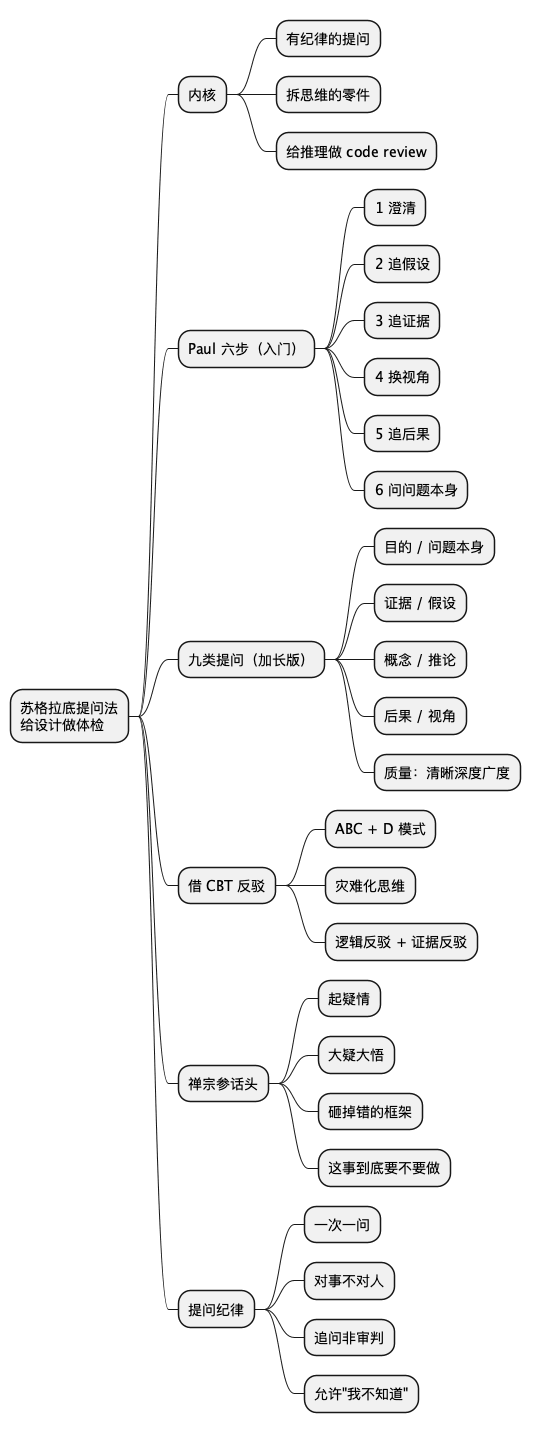

The diagram above was rendered by PlantUML. Its source (embedded in the PNG):
@startmindmap
* 苏格拉底提问法\n给设计做体检
** 内核
*** 有纪律的提问
*** 拆思维的零件
*** 给推理做 code review
** Paul 六步（入门）
*** 1 澄清
*** 2 追假设
*** 3 追证据
*** 4 换视角
*** 5 追后果
*** 6 问问题本身
** 九类提问（加长版）
*** 目的 / 问题本身
*** 证据 / 假设
*** 概念 / 推论
*** 后果 / 视角
*** 质量：清晰深度广度
** 借 CBT 反驳
*** ABC + D 模式
*** 灾难化思维
*** 逻辑反驳 + 证据反驳
** 禅宗参话头
*** 起疑情
*** 大疑大悟
*** 砸掉错的框架
*** 这事到底要不要做
** 提问纪律
*** 一次一问
*** 对事不对人
*** 追问非审判
*** 允许"我不知道"
@endmindmap